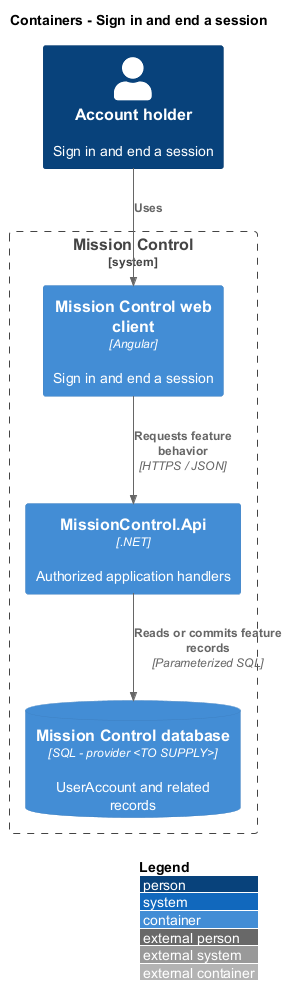

The diagram above was rendered by PlantUML. Its source (embedded in the PNG):
@startuml
!include <C4/C4_Container>
LAYOUT_WITH_LEGEND()
title Containers - Sign in and end a session
Person(actor, "Account holder", "Sign in and end a session")
System_Boundary(mc, "Mission Control") {
  Container(web, "Mission Control web client", "Angular", "Sign in and end a session")
  Container(api, "MissionControl.Api", ".NET", "Authorized application handlers")
  ContainerDb(db, "Mission Control database", "SQL - provider <TO SUPPLY>", "UserAccount and related records")
}
Rel(actor, web, "Uses")
Rel(web, api, "Requests feature behavior", "HTTPS / JSON")
Rel(api, db, "Reads or commits feature records", "Parameterized SQL")
@enduml